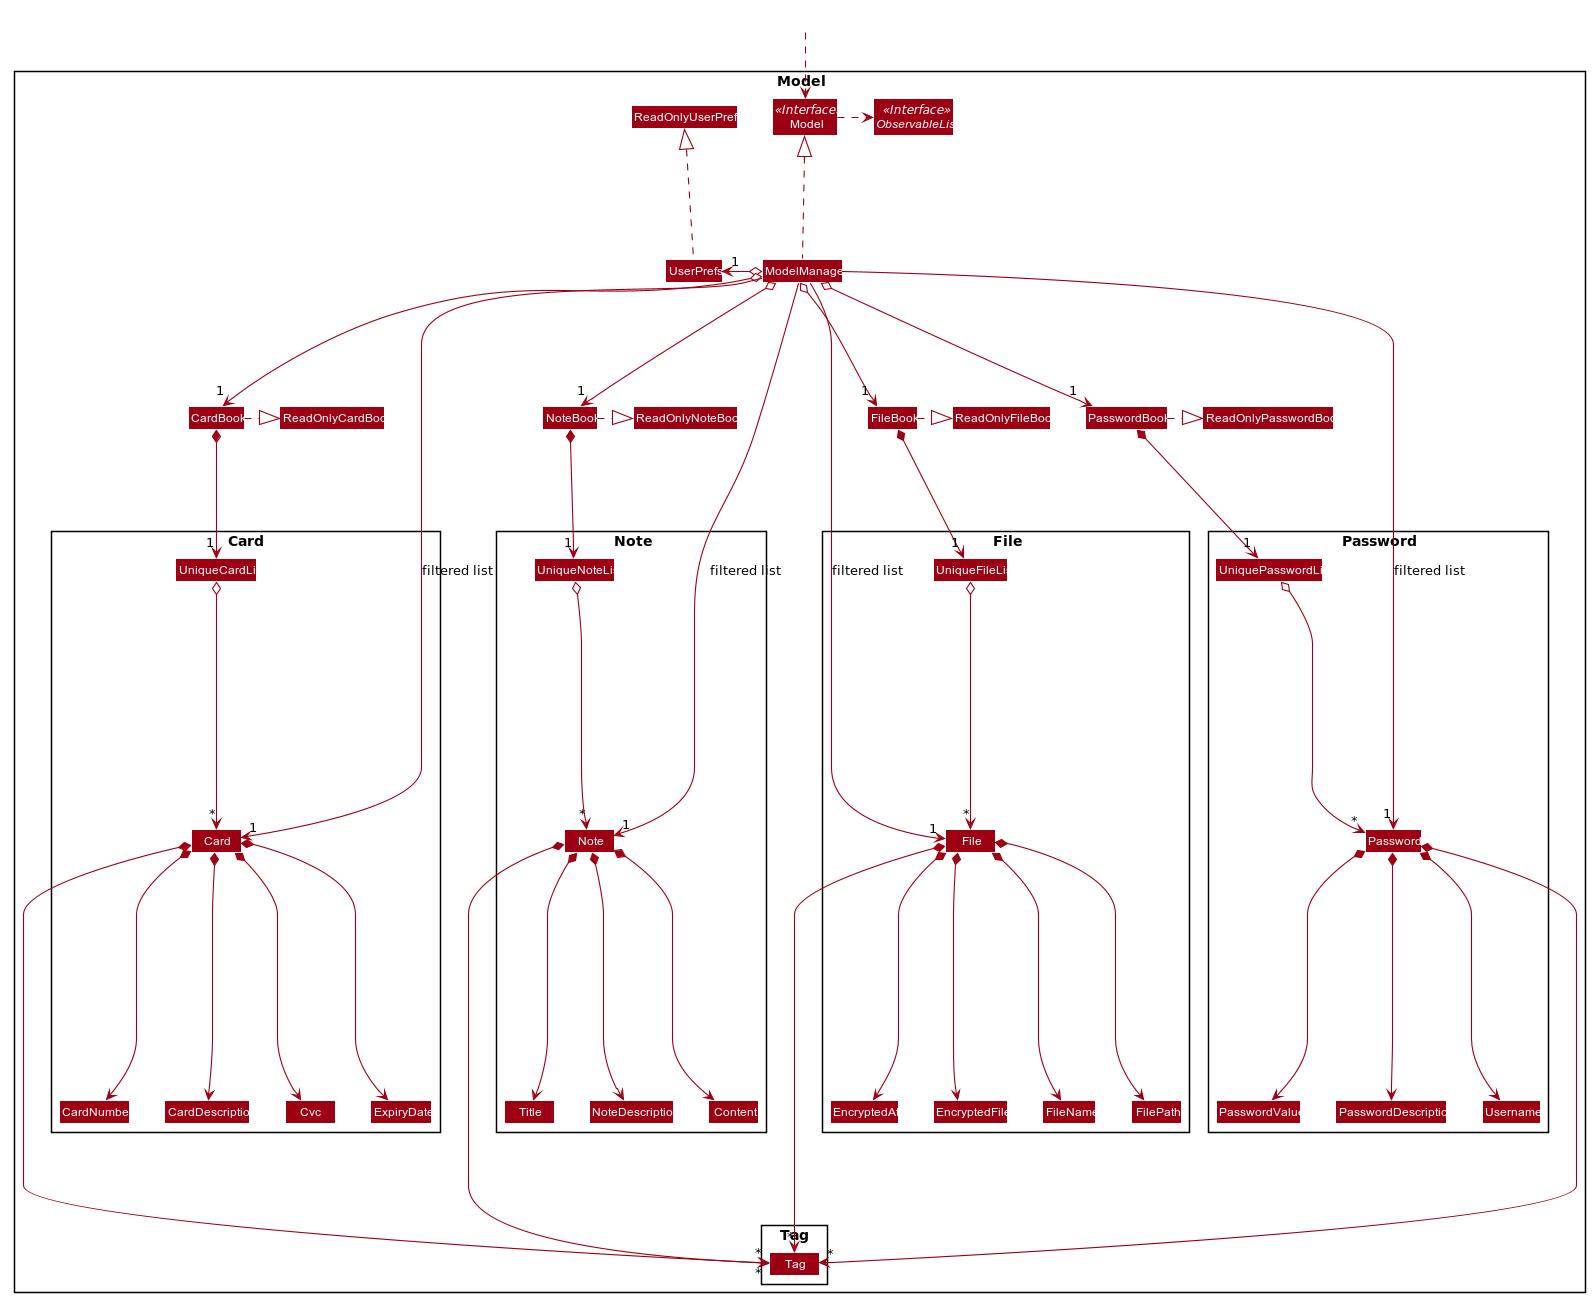

The diagram above was rendered by PlantUML. Its source (embedded in the PNG):
@startuml










skinparam BackgroundColor #FFFFFFF

skinparam Shadowing false

skinparam Class {
    FontColor #FFFFFF
    BorderThickness 1
    BorderColor #FFFFFF
    StereotypeFontColor #FFFFFF
    FontName Arial
}

skinparam Actor {
    BorderColor #000000
    Color #000000
    FontName Arial
}

skinparam Sequence {
    MessageAlign center
    BoxFontSize 15
    BoxPadding 0
    BoxFontColor #FFFFFF
    FontName Arial
}

skinparam Participant {
    FontColor #FFFFFFF
    Padding 20
}

skinparam MinClassWidth 50
skinparam ParticipantPadding 10
skinparam Shadowing false
skinparam DefaultTextAlignment center
skinparam packageStyle Rectangle

hide footbox
hide members
hide circle
skinparam arrowThickness 1.1
skinparam arrowColor #9D0012
skinparam classBackgroundColor #9D0012

Package Model <<Rectangle>>{
Interface Model <<Interface>>
Interface ObservableList <<Interface>>
Class CardBook
Class FileBook
Class PasswordBook
Class NoteBook
Class ReadOnlyCardBook
Class ReadOnlyFileBook
Class ReadOnlyNoteBook
Class ReadOnlyPasswordBook
Class Model
Class ModelManager
Class UserPrefs
Class ReadOnlyUserPrefs


Package Note {
Class Note
Class Title
Class NoteDescription
Class Content
Class UniqueNoteList

}
Package Card {
Class Card
Class CardNumber
Class CardDescription
Class Cvc
Class ExpiryDate
Class UniqueCardList
}

Package File {
Class File
Class EncryptedAt
Class EncryptedFile
Class FileName
Class FilePath
Class UniqueFileList
}

Package Password {
Class Password
Class PasswordValue
Class PasswordDescription
Class Username
Class UniquePasswordList

}
Package Tag {
Class Tag
}
}

Class HiddenOutside #FFFFFF
HiddenOutside ..> Model

CardBook .right.|> ReadOnlyCardBook
FileBook .right.|> ReadOnlyFileBook
NoteBook .right.|> ReadOnlyNoteBook
PasswordBook .right.|> ReadOnlyPasswordBook



ModelManager .up.|> Model
Model .right.> ObservableList
ModelManager o-left-> "1" UserPrefs
ModelManager o-down-> "1" NoteBook
ModelManager o-down-> "1" CardBook
ModelManager o-down-> "1" FileBook
ModelManager o-down-> "1" PasswordBook

UserPrefs .up.|> ReadOnlyUserPrefs


CardBook *--> "1" UniqueCardList
UniqueCardList o--> "*" Card
Card *--> CardDescription
Card *--> CardNumber
Card *--> Cvc
Card *--> ExpiryDate
Card *-down-> "*" Tag

PasswordBook *--> "1" UniquePasswordList
UniquePasswordList o--> "*" Password
Password *--> PasswordDescription
Password *--> PasswordValue
Password *--> Username
Password *-down-> "*" Tag

FileBook *--> "1" UniqueFileList
UniqueFileList o--> "*" File
File *--> EncryptedFile
File *--> EncryptedAt
File *--> FileName
File *--> FilePath
File *-down-> "*" Tag


NoteBook *--> "1" UniqueNoteList
UniqueNoteList o--> "*" Note
Note *--> NoteDescription
Note *--> Title
Note *--> Content
Note *-down-> "*" Tag




ModelManager -[hidden]down- PasswordBook
ModelManager -[hidden]down- NoteBook
ModelManager -[hidden]down- FileBook
ModelManager -[hidden]down- CardBook

EncryptedAt-[hidden]down- Tag
EncryptedFile -[hidden]up- File


ModelManager -->"1" Note : filtered list
ModelManager -->"1" Password : filtered list
ModelManager -->"1" File : filtered list
ModelManager -->"1" Card : filtered list

@enduml